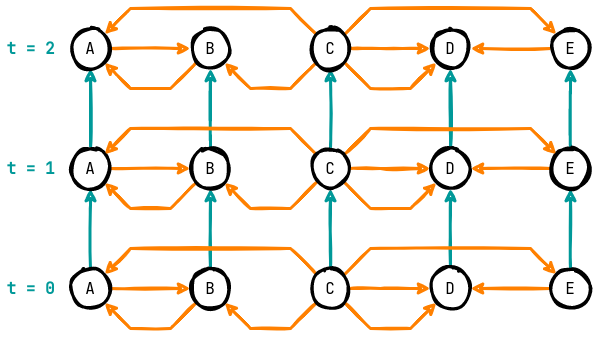

The diagram above was exported from draw.io. Its source (the exported page's mxGraphModel, read from the mxfile embedded in the PNG):
<mxGraphModel dx="2170" dy="1403" grid="1" gridSize="10" guides="1" tooltips="1" connect="1" arrows="1" fold="1" page="1" pageScale="1" pageWidth="850" pageHeight="1100" math="0" shadow="0">
  <root>
    <mxCell id="0" />
    <mxCell id="1" parent="0" />
    <mxCell id="WyZcwjSM8xwn4voxXw29-6" style="edgeStyle=none;rounded=0;sketch=1;orthogonalLoop=1;jettySize=auto;html=1;fontColor=#009999;strokeColor=#009999;strokeWidth=3;elbow=vertical;" edge="1" parent="1" source="oDjhcRHYS07PeHU_RJAW-1" target="oDjhcRHYS07PeHU_RJAW-27">
      <mxGeometry relative="1" as="geometry" />
    </mxCell>
    <mxCell id="oDjhcRHYS07PeHU_RJAW-1" value="D" style="ellipse;whiteSpace=wrap;html=1;aspect=fixed;strokeWidth=3;fontFamily=JetBrains Mono;fontSource=https%3A%2F%2Ffonts.googleapis.com%2Fcss%3Ffamily%3DJetBrains%2BMono;fontSize=16;sketch=1;" vertex="1" parent="1">
      <mxGeometry x="480" y="680" width="40" height="40" as="geometry" />
    </mxCell>
    <mxCell id="oDjhcRHYS07PeHU_RJAW-2" style="edgeStyle=none;rounded=0;sketch=1;orthogonalLoop=1;jettySize=auto;html=1;fontColor=#009999;strokeColor=#FF8000;strokeWidth=3;" edge="1" parent="1" source="oDjhcRHYS07PeHU_RJAW-3" target="oDjhcRHYS07PeHU_RJAW-1">
      <mxGeometry relative="1" as="geometry" />
    </mxCell>
    <mxCell id="WyZcwjSM8xwn4voxXw29-7" style="edgeStyle=none;rounded=0;sketch=1;orthogonalLoop=1;jettySize=auto;html=1;fontColor=#009999;strokeColor=#009999;strokeWidth=3;elbow=vertical;" edge="1" parent="1" source="oDjhcRHYS07PeHU_RJAW-3" target="oDjhcRHYS07PeHU_RJAW-29">
      <mxGeometry relative="1" as="geometry" />
    </mxCell>
    <mxCell id="oDjhcRHYS07PeHU_RJAW-3" value="E" style="ellipse;whiteSpace=wrap;html=1;aspect=fixed;strokeWidth=3;fontFamily=JetBrains Mono;fontSource=https%3A%2F%2Ffonts.googleapis.com%2Fcss%3Ffamily%3DJetBrains%2BMono;fontSize=16;sketch=1;" vertex="1" parent="1">
      <mxGeometry x="600" y="680" width="40" height="40" as="geometry" />
    </mxCell>
    <mxCell id="oDjhcRHYS07PeHU_RJAW-4" style="edgeStyle=none;rounded=0;sketch=1;orthogonalLoop=1;jettySize=auto;html=1;fontColor=#009999;strokeColor=#FF8000;strokeWidth=3;" edge="1" parent="1" source="oDjhcRHYS07PeHU_RJAW-5" target="oDjhcRHYS07PeHU_RJAW-7">
      <mxGeometry relative="1" as="geometry">
        <Array as="points">
          <mxPoint x="220" y="740" />
          <mxPoint x="180" y="740" />
        </Array>
      </mxGeometry>
    </mxCell>
    <mxCell id="WyZcwjSM8xwn4voxXw29-4" style="edgeStyle=none;rounded=0;sketch=1;orthogonalLoop=1;jettySize=auto;html=1;fontColor=#009999;strokeColor=#009999;strokeWidth=3;elbow=vertical;" edge="1" parent="1" source="oDjhcRHYS07PeHU_RJAW-5" target="oDjhcRHYS07PeHU_RJAW-31">
      <mxGeometry relative="1" as="geometry" />
    </mxCell>
    <mxCell id="oDjhcRHYS07PeHU_RJAW-5" value="B" style="ellipse;whiteSpace=wrap;html=1;aspect=fixed;strokeWidth=3;fontFamily=JetBrains Mono;fontSource=https%3A%2F%2Ffonts.googleapis.com%2Fcss%3Ffamily%3DJetBrains%2BMono;fontSize=16;sketch=1;" vertex="1" parent="1">
      <mxGeometry x="240" y="680" width="40" height="40" as="geometry" />
    </mxCell>
    <mxCell id="oDjhcRHYS07PeHU_RJAW-6" style="edgeStyle=none;rounded=0;sketch=1;orthogonalLoop=1;jettySize=auto;html=1;fontColor=#009999;strokeColor=#FF8000;strokeWidth=3;" edge="1" parent="1" source="oDjhcRHYS07PeHU_RJAW-7" target="oDjhcRHYS07PeHU_RJAW-5">
      <mxGeometry relative="1" as="geometry" />
    </mxCell>
    <mxCell id="WyZcwjSM8xwn4voxXw29-1" style="edgeStyle=none;rounded=0;sketch=1;orthogonalLoop=1;jettySize=auto;html=1;fontColor=#009999;strokeColor=#009999;strokeWidth=3;elbow=vertical;" edge="1" parent="1" source="oDjhcRHYS07PeHU_RJAW-7" target="oDjhcRHYS07PeHU_RJAW-33">
      <mxGeometry relative="1" as="geometry" />
    </mxCell>
    <mxCell id="oDjhcRHYS07PeHU_RJAW-7" value="A" style="ellipse;whiteSpace=wrap;html=1;aspect=fixed;strokeWidth=3;fontFamily=JetBrains Mono;fontSource=https%3A%2F%2Ffonts.googleapis.com%2Fcss%3Ffamily%3DJetBrains%2BMono;fontSize=16;sketch=1;" vertex="1" parent="1">
      <mxGeometry x="120" y="680" width="40" height="40" as="geometry" />
    </mxCell>
    <mxCell id="oDjhcRHYS07PeHU_RJAW-8" style="rounded=0;orthogonalLoop=1;jettySize=auto;html=1;fontColor=#009999;strokeColor=#FF8000;strokeWidth=3;sketch=1;" edge="1" parent="1" source="oDjhcRHYS07PeHU_RJAW-13" target="oDjhcRHYS07PeHU_RJAW-5">
      <mxGeometry relative="1" as="geometry">
        <Array as="points">
          <mxPoint x="340" y="740" />
          <mxPoint x="300" y="740" />
        </Array>
      </mxGeometry>
    </mxCell>
    <mxCell id="oDjhcRHYS07PeHU_RJAW-9" style="edgeStyle=none;rounded=0;sketch=1;orthogonalLoop=1;jettySize=auto;html=1;fontColor=#009999;strokeColor=#FF8000;strokeWidth=3;" edge="1" parent="1" source="oDjhcRHYS07PeHU_RJAW-13" target="oDjhcRHYS07PeHU_RJAW-7">
      <mxGeometry relative="1" as="geometry">
        <Array as="points">
          <mxPoint x="340" y="660" />
          <mxPoint x="180" y="660" />
        </Array>
      </mxGeometry>
    </mxCell>
    <mxCell id="oDjhcRHYS07PeHU_RJAW-10" style="edgeStyle=none;rounded=0;sketch=1;orthogonalLoop=1;jettySize=auto;html=1;fontColor=#009999;strokeColor=#FF8000;strokeWidth=3;" edge="1" parent="1" source="oDjhcRHYS07PeHU_RJAW-13" target="oDjhcRHYS07PeHU_RJAW-1">
      <mxGeometry relative="1" as="geometry">
        <Array as="points">
          <mxPoint x="420" y="740" />
          <mxPoint x="460" y="740" />
        </Array>
      </mxGeometry>
    </mxCell>
    <mxCell id="oDjhcRHYS07PeHU_RJAW-11" style="edgeStyle=none;rounded=0;sketch=1;orthogonalLoop=1;jettySize=auto;html=1;fontColor=#009999;strokeColor=#FF8000;strokeWidth=3;" edge="1" parent="1" source="oDjhcRHYS07PeHU_RJAW-13" target="oDjhcRHYS07PeHU_RJAW-1">
      <mxGeometry relative="1" as="geometry">
        <Array as="points">
          <mxPoint x="430" y="700" />
        </Array>
      </mxGeometry>
    </mxCell>
    <mxCell id="oDjhcRHYS07PeHU_RJAW-12" style="edgeStyle=none;rounded=0;sketch=1;orthogonalLoop=1;jettySize=auto;html=1;fontColor=#009999;strokeColor=#FF8000;strokeWidth=3;" edge="1" parent="1" source="oDjhcRHYS07PeHU_RJAW-13" target="oDjhcRHYS07PeHU_RJAW-3">
      <mxGeometry relative="1" as="geometry">
        <Array as="points">
          <mxPoint x="420" y="660" />
          <mxPoint x="580" y="660" />
        </Array>
      </mxGeometry>
    </mxCell>
    <mxCell id="WyZcwjSM8xwn4voxXw29-5" style="edgeStyle=none;rounded=0;sketch=1;orthogonalLoop=1;jettySize=auto;html=1;fontColor=#009999;strokeColor=#009999;strokeWidth=3;elbow=vertical;" edge="1" parent="1" source="oDjhcRHYS07PeHU_RJAW-13" target="oDjhcRHYS07PeHU_RJAW-39">
      <mxGeometry relative="1" as="geometry" />
    </mxCell>
    <mxCell id="oDjhcRHYS07PeHU_RJAW-13" value="C" style="ellipse;whiteSpace=wrap;html=1;aspect=fixed;strokeWidth=3;fontFamily=JetBrains Mono;fontSource=https%3A%2F%2Ffonts.googleapis.com%2Fcss%3Ffamily%3DJetBrains%2BMono;fontSize=16;sketch=1;" vertex="1" parent="1">
      <mxGeometry x="360" y="680" width="40" height="40" as="geometry" />
    </mxCell>
    <mxCell id="WyZcwjSM8xwn4voxXw29-9" style="edgeStyle=none;rounded=0;sketch=1;orthogonalLoop=1;jettySize=auto;html=1;fontColor=#009999;strokeColor=#009999;strokeWidth=3;elbow=vertical;" edge="1" parent="1" source="oDjhcRHYS07PeHU_RJAW-27" target="oDjhcRHYS07PeHU_RJAW-40">
      <mxGeometry relative="1" as="geometry" />
    </mxCell>
    <mxCell id="oDjhcRHYS07PeHU_RJAW-27" value="D" style="ellipse;whiteSpace=wrap;html=1;aspect=fixed;strokeWidth=3;fontFamily=JetBrains Mono;fontSource=https%3A%2F%2Ffonts.googleapis.com%2Fcss%3Ffamily%3DJetBrains%2BMono;fontSize=16;sketch=1;" vertex="1" parent="1">
      <mxGeometry x="480" y="560" width="40" height="40" as="geometry" />
    </mxCell>
    <mxCell id="oDjhcRHYS07PeHU_RJAW-28" style="edgeStyle=none;rounded=0;sketch=1;orthogonalLoop=1;jettySize=auto;html=1;fontColor=#009999;strokeColor=#FF8000;strokeWidth=3;" edge="1" parent="1" source="oDjhcRHYS07PeHU_RJAW-29" target="oDjhcRHYS07PeHU_RJAW-27">
      <mxGeometry relative="1" as="geometry" />
    </mxCell>
    <mxCell id="WyZcwjSM8xwn4voxXw29-8" style="edgeStyle=none;rounded=0;sketch=1;orthogonalLoop=1;jettySize=auto;html=1;fontColor=#009999;strokeColor=#009999;strokeWidth=3;elbow=vertical;" edge="1" parent="1" source="oDjhcRHYS07PeHU_RJAW-29" target="oDjhcRHYS07PeHU_RJAW-42">
      <mxGeometry relative="1" as="geometry" />
    </mxCell>
    <mxCell id="oDjhcRHYS07PeHU_RJAW-29" value="E" style="ellipse;whiteSpace=wrap;html=1;aspect=fixed;strokeWidth=3;fontFamily=JetBrains Mono;fontSource=https%3A%2F%2Ffonts.googleapis.com%2Fcss%3Ffamily%3DJetBrains%2BMono;fontSize=16;sketch=1;" vertex="1" parent="1">
      <mxGeometry x="600" y="560" width="40" height="40" as="geometry" />
    </mxCell>
    <mxCell id="oDjhcRHYS07PeHU_RJAW-30" style="edgeStyle=none;rounded=0;sketch=1;orthogonalLoop=1;jettySize=auto;html=1;fontColor=#009999;strokeColor=#FF8000;strokeWidth=3;" edge="1" parent="1" source="oDjhcRHYS07PeHU_RJAW-31" target="oDjhcRHYS07PeHU_RJAW-33">
      <mxGeometry relative="1" as="geometry">
        <Array as="points">
          <mxPoint x="220" y="620" />
          <mxPoint x="180" y="620" />
        </Array>
      </mxGeometry>
    </mxCell>
    <mxCell id="WyZcwjSM8xwn4voxXw29-3" style="edgeStyle=none;rounded=0;sketch=1;orthogonalLoop=1;jettySize=auto;html=1;fontColor=#009999;strokeColor=#009999;strokeWidth=3;elbow=vertical;" edge="1" parent="1" source="oDjhcRHYS07PeHU_RJAW-31" target="oDjhcRHYS07PeHU_RJAW-44">
      <mxGeometry relative="1" as="geometry" />
    </mxCell>
    <mxCell id="oDjhcRHYS07PeHU_RJAW-31" value="B" style="ellipse;whiteSpace=wrap;html=1;aspect=fixed;strokeWidth=3;fontFamily=JetBrains Mono;fontSource=https%3A%2F%2Ffonts.googleapis.com%2Fcss%3Ffamily%3DJetBrains%2BMono;fontSize=16;sketch=1;" vertex="1" parent="1">
      <mxGeometry x="240" y="560" width="40" height="40" as="geometry" />
    </mxCell>
    <mxCell id="oDjhcRHYS07PeHU_RJAW-32" style="edgeStyle=none;rounded=0;sketch=1;orthogonalLoop=1;jettySize=auto;html=1;fontColor=#009999;strokeColor=#FF8000;strokeWidth=3;" edge="1" parent="1" source="oDjhcRHYS07PeHU_RJAW-33" target="oDjhcRHYS07PeHU_RJAW-31">
      <mxGeometry relative="1" as="geometry" />
    </mxCell>
    <mxCell id="WyZcwjSM8xwn4voxXw29-2" style="edgeStyle=none;rounded=0;sketch=1;orthogonalLoop=1;jettySize=auto;html=1;fontColor=#009999;strokeColor=#009999;strokeWidth=3;elbow=vertical;" edge="1" parent="1" source="oDjhcRHYS07PeHU_RJAW-33" target="oDjhcRHYS07PeHU_RJAW-46">
      <mxGeometry relative="1" as="geometry" />
    </mxCell>
    <mxCell id="oDjhcRHYS07PeHU_RJAW-33" value="A" style="ellipse;whiteSpace=wrap;html=1;aspect=fixed;strokeWidth=3;fontFamily=JetBrains Mono;fontSource=https%3A%2F%2Ffonts.googleapis.com%2Fcss%3Ffamily%3DJetBrains%2BMono;fontSize=16;sketch=1;" vertex="1" parent="1">
      <mxGeometry x="120" y="560" width="40" height="40" as="geometry" />
    </mxCell>
    <mxCell id="oDjhcRHYS07PeHU_RJAW-34" style="rounded=0;orthogonalLoop=1;jettySize=auto;html=1;fontColor=#009999;strokeColor=#FF8000;strokeWidth=3;sketch=1;" edge="1" parent="1" source="oDjhcRHYS07PeHU_RJAW-39" target="oDjhcRHYS07PeHU_RJAW-31">
      <mxGeometry relative="1" as="geometry">
        <Array as="points">
          <mxPoint x="340" y="620" />
          <mxPoint x="300" y="620" />
        </Array>
      </mxGeometry>
    </mxCell>
    <mxCell id="oDjhcRHYS07PeHU_RJAW-35" style="edgeStyle=none;rounded=0;sketch=1;orthogonalLoop=1;jettySize=auto;html=1;fontColor=#009999;strokeColor=#FF8000;strokeWidth=3;" edge="1" parent="1" source="oDjhcRHYS07PeHU_RJAW-39" target="oDjhcRHYS07PeHU_RJAW-33">
      <mxGeometry relative="1" as="geometry">
        <Array as="points">
          <mxPoint x="340" y="540" />
          <mxPoint x="180" y="540" />
        </Array>
      </mxGeometry>
    </mxCell>
    <mxCell id="oDjhcRHYS07PeHU_RJAW-36" style="edgeStyle=none;rounded=0;sketch=1;orthogonalLoop=1;jettySize=auto;html=1;fontColor=#009999;strokeColor=#FF8000;strokeWidth=3;" edge="1" parent="1" source="oDjhcRHYS07PeHU_RJAW-39" target="oDjhcRHYS07PeHU_RJAW-27">
      <mxGeometry relative="1" as="geometry">
        <Array as="points">
          <mxPoint x="420" y="620" />
          <mxPoint x="460" y="620" />
        </Array>
      </mxGeometry>
    </mxCell>
    <mxCell id="oDjhcRHYS07PeHU_RJAW-37" style="edgeStyle=none;rounded=0;sketch=1;orthogonalLoop=1;jettySize=auto;html=1;fontColor=#009999;strokeColor=#FF8000;strokeWidth=3;" edge="1" parent="1" source="oDjhcRHYS07PeHU_RJAW-39" target="oDjhcRHYS07PeHU_RJAW-27">
      <mxGeometry relative="1" as="geometry">
        <Array as="points">
          <mxPoint x="430" y="580" />
        </Array>
      </mxGeometry>
    </mxCell>
    <mxCell id="oDjhcRHYS07PeHU_RJAW-38" style="edgeStyle=none;rounded=0;sketch=1;orthogonalLoop=1;jettySize=auto;html=1;fontColor=#009999;strokeColor=#FF8000;strokeWidth=3;" edge="1" parent="1" source="oDjhcRHYS07PeHU_RJAW-39" target="oDjhcRHYS07PeHU_RJAW-29">
      <mxGeometry relative="1" as="geometry">
        <Array as="points">
          <mxPoint x="420" y="540" />
          <mxPoint x="580" y="540" />
        </Array>
      </mxGeometry>
    </mxCell>
    <mxCell id="WyZcwjSM8xwn4voxXw29-10" style="edgeStyle=none;rounded=0;sketch=1;orthogonalLoop=1;jettySize=auto;html=1;fontColor=#009999;strokeColor=#009999;strokeWidth=3;elbow=vertical;" edge="1" parent="1" source="oDjhcRHYS07PeHU_RJAW-39" target="oDjhcRHYS07PeHU_RJAW-52">
      <mxGeometry relative="1" as="geometry" />
    </mxCell>
    <mxCell id="oDjhcRHYS07PeHU_RJAW-39" value="C" style="ellipse;whiteSpace=wrap;html=1;aspect=fixed;strokeWidth=3;fontFamily=JetBrains Mono;fontSource=https%3A%2F%2Ffonts.googleapis.com%2Fcss%3Ffamily%3DJetBrains%2BMono;fontSize=16;sketch=1;" vertex="1" parent="1">
      <mxGeometry x="360" y="560" width="40" height="40" as="geometry" />
    </mxCell>
    <mxCell id="oDjhcRHYS07PeHU_RJAW-40" value="D" style="ellipse;whiteSpace=wrap;html=1;aspect=fixed;strokeWidth=3;fontFamily=JetBrains Mono;fontSource=https%3A%2F%2Ffonts.googleapis.com%2Fcss%3Ffamily%3DJetBrains%2BMono;fontSize=16;sketch=1;" vertex="1" parent="1">
      <mxGeometry x="480" y="440" width="40" height="40" as="geometry" />
    </mxCell>
    <mxCell id="oDjhcRHYS07PeHU_RJAW-41" style="edgeStyle=none;rounded=0;sketch=1;orthogonalLoop=1;jettySize=auto;html=1;fontColor=#009999;strokeColor=#FF8000;strokeWidth=3;" edge="1" parent="1" source="oDjhcRHYS07PeHU_RJAW-42" target="oDjhcRHYS07PeHU_RJAW-40">
      <mxGeometry relative="1" as="geometry" />
    </mxCell>
    <mxCell id="oDjhcRHYS07PeHU_RJAW-42" value="E" style="ellipse;whiteSpace=wrap;html=1;aspect=fixed;strokeWidth=3;fontFamily=JetBrains Mono;fontSource=https%3A%2F%2Ffonts.googleapis.com%2Fcss%3Ffamily%3DJetBrains%2BMono;fontSize=16;sketch=1;" vertex="1" parent="1">
      <mxGeometry x="600" y="440" width="40" height="40" as="geometry" />
    </mxCell>
    <mxCell id="oDjhcRHYS07PeHU_RJAW-43" style="edgeStyle=none;rounded=0;sketch=1;orthogonalLoop=1;jettySize=auto;html=1;fontColor=#009999;strokeColor=#FF8000;strokeWidth=3;" edge="1" parent="1" source="oDjhcRHYS07PeHU_RJAW-44" target="oDjhcRHYS07PeHU_RJAW-46">
      <mxGeometry relative="1" as="geometry">
        <Array as="points">
          <mxPoint x="220" y="500" />
          <mxPoint x="180" y="500" />
        </Array>
      </mxGeometry>
    </mxCell>
    <mxCell id="oDjhcRHYS07PeHU_RJAW-44" value="B" style="ellipse;whiteSpace=wrap;html=1;aspect=fixed;strokeWidth=3;fontFamily=JetBrains Mono;fontSource=https%3A%2F%2Ffonts.googleapis.com%2Fcss%3Ffamily%3DJetBrains%2BMono;fontSize=16;sketch=1;" vertex="1" parent="1">
      <mxGeometry x="240" y="440" width="40" height="40" as="geometry" />
    </mxCell>
    <mxCell id="oDjhcRHYS07PeHU_RJAW-45" style="edgeStyle=none;rounded=0;sketch=1;orthogonalLoop=1;jettySize=auto;html=1;fontColor=#009999;strokeColor=#FF8000;strokeWidth=3;" edge="1" parent="1" source="oDjhcRHYS07PeHU_RJAW-46" target="oDjhcRHYS07PeHU_RJAW-44">
      <mxGeometry relative="1" as="geometry" />
    </mxCell>
    <mxCell id="oDjhcRHYS07PeHU_RJAW-46" value="A" style="ellipse;whiteSpace=wrap;html=1;aspect=fixed;strokeWidth=3;fontFamily=JetBrains Mono;fontSource=https%3A%2F%2Ffonts.googleapis.com%2Fcss%3Ffamily%3DJetBrains%2BMono;fontSize=16;sketch=1;" vertex="1" parent="1">
      <mxGeometry x="120" y="440" width="40" height="40" as="geometry" />
    </mxCell>
    <mxCell id="oDjhcRHYS07PeHU_RJAW-47" style="rounded=0;orthogonalLoop=1;jettySize=auto;html=1;fontColor=#009999;strokeColor=#FF8000;strokeWidth=3;sketch=1;" edge="1" parent="1" source="oDjhcRHYS07PeHU_RJAW-52" target="oDjhcRHYS07PeHU_RJAW-44">
      <mxGeometry relative="1" as="geometry">
        <Array as="points">
          <mxPoint x="340" y="500" />
          <mxPoint x="300" y="500" />
        </Array>
      </mxGeometry>
    </mxCell>
    <mxCell id="oDjhcRHYS07PeHU_RJAW-48" style="edgeStyle=none;rounded=0;sketch=1;orthogonalLoop=1;jettySize=auto;html=1;fontColor=#009999;strokeColor=#FF8000;strokeWidth=3;" edge="1" parent="1" source="oDjhcRHYS07PeHU_RJAW-52" target="oDjhcRHYS07PeHU_RJAW-46">
      <mxGeometry relative="1" as="geometry">
        <Array as="points">
          <mxPoint x="340" y="420" />
          <mxPoint x="180" y="420" />
        </Array>
      </mxGeometry>
    </mxCell>
    <mxCell id="oDjhcRHYS07PeHU_RJAW-49" style="edgeStyle=none;rounded=0;sketch=1;orthogonalLoop=1;jettySize=auto;html=1;fontColor=#009999;strokeColor=#FF8000;strokeWidth=3;" edge="1" parent="1" source="oDjhcRHYS07PeHU_RJAW-52" target="oDjhcRHYS07PeHU_RJAW-40">
      <mxGeometry relative="1" as="geometry">
        <Array as="points">
          <mxPoint x="420" y="500" />
          <mxPoint x="460" y="500" />
        </Array>
      </mxGeometry>
    </mxCell>
    <mxCell id="oDjhcRHYS07PeHU_RJAW-50" style="edgeStyle=none;rounded=0;sketch=1;orthogonalLoop=1;jettySize=auto;html=1;fontColor=#009999;strokeColor=#FF8000;strokeWidth=3;" edge="1" parent="1" source="oDjhcRHYS07PeHU_RJAW-52" target="oDjhcRHYS07PeHU_RJAW-40">
      <mxGeometry relative="1" as="geometry">
        <Array as="points">
          <mxPoint x="430" y="460" />
        </Array>
      </mxGeometry>
    </mxCell>
    <mxCell id="oDjhcRHYS07PeHU_RJAW-51" style="edgeStyle=none;rounded=0;sketch=1;orthogonalLoop=1;jettySize=auto;html=1;fontColor=#009999;strokeColor=#FF8000;strokeWidth=3;" edge="1" parent="1" source="oDjhcRHYS07PeHU_RJAW-52" target="oDjhcRHYS07PeHU_RJAW-42">
      <mxGeometry relative="1" as="geometry">
        <Array as="points">
          <mxPoint x="420" y="420" />
          <mxPoint x="580" y="420" />
        </Array>
      </mxGeometry>
    </mxCell>
    <mxCell id="oDjhcRHYS07PeHU_RJAW-52" value="C" style="ellipse;whiteSpace=wrap;html=1;aspect=fixed;strokeWidth=3;fontFamily=JetBrains Mono;fontSource=https%3A%2F%2Ffonts.googleapis.com%2Fcss%3Ffamily%3DJetBrains%2BMono;fontSize=16;sketch=1;" vertex="1" parent="1">
      <mxGeometry x="360" y="440" width="40" height="40" as="geometry" />
    </mxCell>
    <mxCell id="POpCdwp0Ckhr-m0QzFgQ-2" value="t = 0" style="text;html=1;align=center;verticalAlign=middle;resizable=0;points=[];autosize=1;strokeColor=none;fillColor=none;fontSize=16;fontFamily=JetBrains Mono;fontColor=#009999;fontStyle=1" vertex="1" parent="1">
      <mxGeometry x="50" y="690" width="60" height="20" as="geometry" />
    </mxCell>
    <mxCell id="POpCdwp0Ckhr-m0QzFgQ-42" value="t = 1" style="text;html=1;align=center;verticalAlign=middle;resizable=0;points=[];autosize=1;strokeColor=none;fillColor=none;fontSize=16;fontFamily=JetBrains Mono;fontColor=#009999;fontStyle=1" vertex="1" parent="1">
      <mxGeometry x="50" y="570" width="60" height="20" as="geometry" />
    </mxCell>
    <mxCell id="POpCdwp0Ckhr-m0QzFgQ-43" value="t = 2" style="text;html=1;align=center;verticalAlign=middle;resizable=0;points=[];autosize=1;strokeColor=none;fillColor=none;fontSize=16;fontFamily=JetBrains Mono;fontColor=#009999;fontStyle=1" vertex="1" parent="1">
      <mxGeometry x="50" y="450" width="60" height="20" as="geometry" />
    </mxCell>
  </root>
</mxGraphModel>